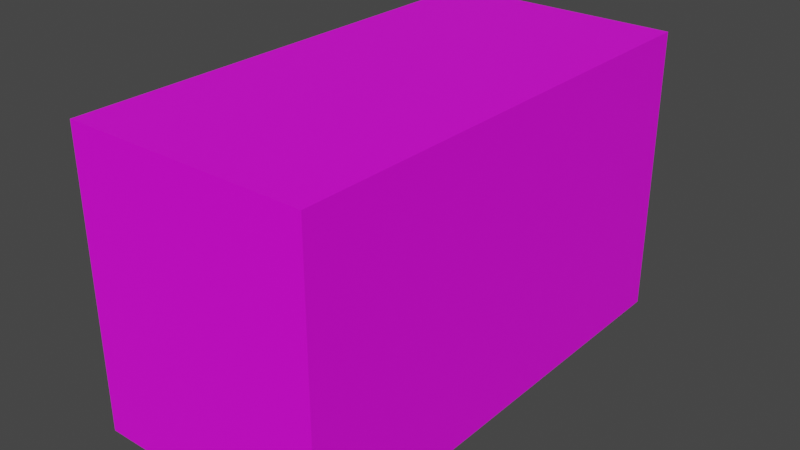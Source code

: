 # Source: dresser.blend  (saved by Blender 4.1.23; exported with 4.5.12 LTS)
import bpy
from mathutils import Matrix  # noqa: F401  (used for matrix-valued properties, if any)

bpy.ops.wm.read_factory_settings(use_empty=True)
scene = bpy.context.scene
scene.name = 'Scene'

# ---- collections
col_dresser = bpy.data.collections.new('Dresser'); scene.collection.children.link(col_dresser)

# ---- images (referenced by path relative to the original .blend; pixels are not part of the script)
import os
ASSET_DIR = os.environ.get("B2B_ASSET_DIR", "")  # directory of the original .blend (textures are referenced by path, not embedded)
HERE = os.path.dirname(os.path.abspath(__file__))  # packed textures are extracted next to this script under _unpacked/

def load_image(name, relpath, width, height, colorspace="sRGB"):
    """Load a texture the original file referenced (path relative to the .blend, or extracted next to this script)."""
    p = next((c for c in (os.path.join(HERE, relpath), os.path.join(ASSET_DIR, relpath)) if relpath and os.path.exists(c)), "")
    if p:
        img = bpy.data.images.load(p, check_existing=True)
        img.name = name
    else:  # same state as the original file: an image datablock whose file is absent (Cycles renders it pink)
        img = bpy.data.images.new(name, width, height)
        img.source = "FILE"
        img.filepath = "//" + (relpath or name)
    img.colorspace_settings.name = colorspace
    return img
img_dresser_png = load_image('dresser.png', 'dresser.png', 1024, 1024, 'sRGB')

# ---- materials (node trees are filled in below, after node groups)
mat_dresser = bpy.data.materials.new('Dresser')
mat_dresser.alpha_threshold = 0.0
mat_dresser.use_transparent_shadow = False
mat_dresser.roughness = 0.5
mat_dresser.line_color = (0.0, 0.0, 0.0, 1.0)

# ---- material node trees
mat_dresser.use_nodes = True; mat_dresser.node_tree.nodes.clear()
_N = mat_dresser.node_tree.nodes; _L = mat_dresser.node_tree.links
n0 = _N.new('ShaderNodeOutputMaterial'); n0.name = 'Material Output'; n0.location = (300, 300)
n1 = _N.new('ShaderNodeBsdfPrincipled'); n1.name = 'Principled BSDF'; n1.location = (10, 300)
n1.distribution = 'GGX'
n1.subsurface_method = 'RANDOM_WALK_SKIN'
n1.inputs[3].default_value = 1.45
n1.inputs[27].default_value = (0.0, 0.0, 0.0, 1.0)
n1.inputs[28].default_value = 1.0
n2 = _N.new('ShaderNodeTexImage'); n2.name = 'Image Texture'; n2.location = (-280, 280)
n2.image = img_dresser_png
_L.new(n1.outputs[0], n0.inputs[0])
_L.new(n2.outputs[0], n1.inputs[0])
n0.is_active_output = True

# ---- world
world_world = bpy.data.worlds.new('World'); scene.world = world_world
world_world.use_nodes = True; world_world.node_tree.nodes.clear()
_N = world_world.node_tree.nodes; _L = world_world.node_tree.links
n0 = _N.new('ShaderNodeOutputWorld'); n0.name = 'World Output'; n0.location = (300, 300)
n1 = _N.new('ShaderNodeBackground'); n1.name = 'Background'; n1.location = (10, 300)
n1.inputs[0].default_value = (0.05088, 0.05088, 0.05088, 1.0)
_L.new(n1.outputs[0], n0.inputs[0])
n0.is_active_output = True
world_world.color = (0.05088, 0.05088, 0.05088)
world_world.use_sun_shadow = False
world_world.sun_shadow_jitter_overblur = 0.0

# ---- meshes
me_dresser = bpy.data.meshes.new('Dresser')
me_dresser.from_pydata([(1.0, 1.0, -0.4), (1.0, 1.0, -1.0), (1.0, -1.0, -0.4), (1.0, -1.0, -1.0), (-1.0, 1.0, -0.4), (-1.0, 1.0, -1.0), (-1.0, -1.0, -0.4), (-1.0, -1.0, -1.0)], [], [(0, 4, 6, 2), (3, 2, 6, 7), (1, 0, 2, 3), (5, 4, 0, 1)])
_uv = me_dresser.uv_layers.new(name='UVMap')
_uv.uv.foreach_set('vector', [0.0, 0.4961, 0.001953, 0.007812, 0.6309, 0.007812, 0.6289, 0.4961, 0.6309, 1.0, 0.6309, 0.4883, 1.0, 0.4883, 1.0, 1.0, 0.6252, 0.5037, 0.6252, 0.9939, 0.004922, 0.9902, 0.004922, 0.5, 1.0, 0.4785, 1.0, 1.0, 0.6309, 1.0, 0.6309, 0.4785])
me_dresser.materials.append(mat_dresser)
me_dresser.use_mirror_vertex_groups = False
me_dresser.update()

# ---- objects
ob_dresser = bpy.data.objects.new('Dresser', me_dresser)

# ---- transforms, parenting, visibility, modifiers, constraints
ob_dresser.location = (0.0, 0.0, 1.0)
ob_dresser.scale = (0.25, 0.5, 1.0)
ob_dresser.lock_rotations_4d = False
ob_dresser.empty_display_type = 'ARROWS'
ob_dresser.lineart.crease_threshold = 0.0

# ---- collection membership
col_dresser.objects.link(ob_dresser)

# ---- scene / render settings (as saved in the file)
scene.frame_start = 1; scene.frame_end = 250; scene.frame_set(1)
scene.render.engine = 'BLENDER_EEVEE_NEXT'
scene.cycles.sampling_pattern = 'TABULATED_SOBOL'
scene.cycles.use_light_tree = False
scene.eevee.ray_tracing_options.trace_max_roughness = 0.0
scene.view_settings.view_transform = 'Filmic'
bpy.context.view_layer.update()

# ---- added for rendering (the .blend has no active camera and no usable light): camera, sun
cam_auto = bpy.data.cameras.new('AutoCamera')
cam_auto.lens = 50.0
cam_auto.sensor_width = 36.0
cam_auto.clip_end = 1000.0
ob_auto_camera = bpy.data.objects.new('AutoCamera', cam_auto)
scene.collection.objects.link(ob_auto_camera)
ob_auto_camera.location = (1.17398, -1.40877, 1.23918)
ob_auto_camera.rotation_euler = (1.09748, -7.21219e-08, 0.694738)
scene.camera = ob_auto_camera
light_auto_sun = bpy.data.lights.new('AutoSun', 'SUN')
light_auto_sun.energy = 3.0
light_auto_sun.angle = 0.0523599
ob_auto_sun = bpy.data.objects.new('AutoSun', light_auto_sun)
scene.collection.objects.link(ob_auto_sun)
ob_auto_sun.rotation_euler = (0.872665, 0.174533, 0.523599)
bpy.context.view_layer.update()
